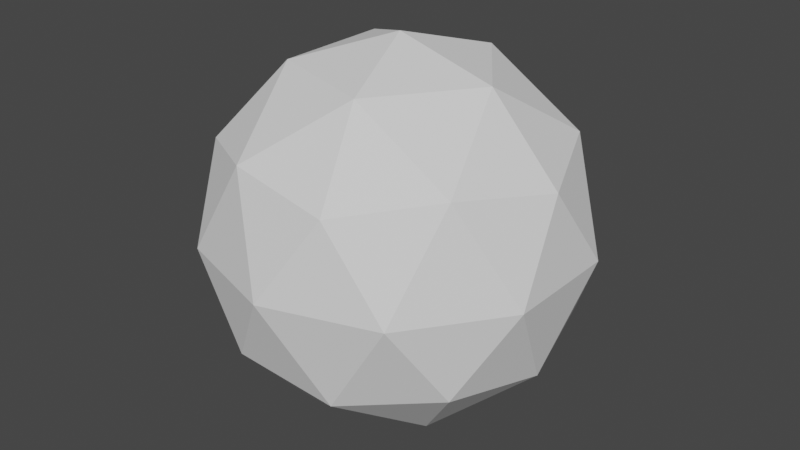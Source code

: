 # Source: IcoSpehere.blend  (saved by Blender 3.6.11; exported with 4.5.12 LTS)
import bpy
from mathutils import Matrix  # noqa: F401  (used for matrix-valued properties, if any)

bpy.ops.wm.read_factory_settings(use_empty=True)
scene = bpy.context.scene
scene.name = 'Scene'

# ---- collections
col_collection = bpy.data.collections.new('Collection'); scene.collection.children.link(col_collection)

# ---- world
world_world = bpy.data.worlds.new('World'); scene.world = world_world
world_world.use_nodes = True; world_world.node_tree.nodes.clear()
_N = world_world.node_tree.nodes; _L = world_world.node_tree.links
n0 = _N.new('ShaderNodeOutputWorld'); n0.name = 'World Output'; n0.location = (300, 300)
n1 = _N.new('ShaderNodeBackground'); n1.name = 'Background'; n1.location = (10, 300)
n1.inputs[0].default_value = (0.05088, 0.05088, 0.05088, 1.0)
_L.new(n1.outputs[0], n0.inputs[0])
n0.is_active_output = True
world_world.color = (0.05088, 0.05088, 0.05088)
world_world.use_sun_shadow = False
world_world.sun_shadow_jitter_overblur = 0.0

# ---- meshes
me_icosphere = bpy.data.meshes.new('Icosphere')
me_icosphere.from_pydata([(0.0, 0.0, -1.0), (0.7236, -0.5257, -0.4472), (-0.2764, -0.8506, -0.4472), (-0.8944, 0.0, -0.4472), (-0.2764, 0.8506, -0.4472), (0.7236, 0.5257, -0.4472), (0.2764, -0.8506, 0.4472), (-0.7236, -0.5257, 0.4472), (-0.7236, 0.5257, 0.4472), (0.2764, 0.8506, 0.4472), (0.8944, 0.0, 0.4472), (0.0, 0.0, 1.0), (-0.1625, -0.5, -0.8507), (0.4253, -0.309, -0.8507), (0.2629, -0.809, -0.5257), (0.8506, 0.0, -0.5257), (0.4253, 0.309, -0.8507), (-0.5257, 0.0, -0.8507), (-0.6882, -0.5, -0.5257), (-0.1625, 0.5, -0.8507), (-0.6882, 0.5, -0.5257), (0.2629, 0.809, -0.5257), (0.9511, -0.309, 0.0), (0.9511, 0.309, 0.0), (0.0, -1.0, 0.0), (0.5878, -0.809, 0.0), (-0.9511, -0.309, 0.0), (-0.5878, -0.809, 0.0), (-0.5878, 0.809, 0.0), (-0.9511, 0.309, 0.0), (0.5878, 0.809, 0.0), (0.0, 1.0, 0.0), (0.6882, -0.5, 0.5257), (-0.2629, -0.809, 0.5257), (-0.8506, 0.0, 0.5257), (-0.2629, 0.809, 0.5257), (0.6882, 0.5, 0.5257), (0.1625, -0.5, 0.8507), (0.5257, 0.0, 0.8507), (-0.4253, -0.309, 0.8507), (-0.4253, 0.309, 0.8507), (0.1625, 0.5, 0.8507)], [], [(0, 13, 12), (1, 13, 15), (0, 12, 17), (0, 17, 19), (0, 19, 16), (1, 15, 22), (2, 14, 24), (3, 18, 26), (4, 20, 28), (5, 21, 30), (1, 22, 25), (2, 24, 27), (3, 26, 29), (4, 28, 31), (5, 30, 23), (6, 32, 37), (7, 33, 39), (8, 34, 40), (9, 35, 41), (10, 36, 38), (38, 41, 11), (38, 36, 41), (36, 9, 41), (41, 40, 11), (41, 35, 40), (35, 8, 40), (40, 39, 11), (40, 34, 39), (34, 7, 39), (39, 37, 11), (39, 33, 37), (33, 6, 37), (37, 38, 11), (37, 32, 38), (32, 10, 38), (23, 36, 10), (23, 30, 36), (30, 9, 36), (31, 35, 9), (31, 28, 35), (28, 8, 35), (29, 34, 8), (29, 26, 34), (26, 7, 34), (27, 33, 7), (27, 24, 33), (24, 6, 33), (25, 32, 6), (25, 22, 32), (22, 10, 32), (30, 31, 9), (30, 21, 31), (21, 4, 31), (28, 29, 8), (28, 20, 29), (20, 3, 29), (26, 27, 7), (26, 18, 27), (18, 2, 27), (24, 25, 6), (24, 14, 25), (14, 1, 25), (22, 23, 10), (22, 15, 23), (15, 5, 23), (16, 21, 5), (16, 19, 21), (19, 4, 21), (19, 20, 4), (19, 17, 20), (17, 3, 20), (17, 18, 3), (17, 12, 18), (12, 2, 18), (15, 16, 5), (15, 13, 16), (13, 0, 16), (12, 14, 2), (12, 13, 14), (13, 1, 14)])
_uv = me_icosphere.uv_layers.new(name='UVMap')
_uv.uv.foreach_set('vector', [0.1818, 0.0, 0.2273, 0.07873, 0.1364, 0.07873, 0.2727, 0.1575, 0.3182, 0.07873, 0.3636, 0.1575, 0.9091, 0.0, 0.9545, 0.07873, 0.8636, 0.07873, 0.7273, 0.0, 0.7727, 0.07873, 0.6818, 0.07873, 0.5455, 0.0, 0.5909, 0.07873, 0.5, 0.07873, 0.2727, 0.1575, 0.3636, 0.1575, 0.3182, 0.2362, 0.09091, 0.1575, 0.1818, 0.1575, 0.1364, 0.2362, 0.8182, 0.1575, 0.9091, 0.1575, 0.8636, 0.2362, 0.6364, 0.1575, 0.7273, 0.1575, 0.6818, 0.2362, 0.4545, 0.1575, 0.5455, 0.1575, 0.5, 0.2362, 0.2727, 0.1575, 0.3182, 0.2362, 0.2273, 0.2362, 0.09091, 0.1575, 0.1364, 0.2362, 0.04546, 0.2362, 0.8182, 0.1575, 0.8636, 0.2362, 0.7727, 0.2362, 0.6364, 0.1575, 0.6818, 0.2362, 0.5909, 0.2362, 0.4545, 0.1575, 0.5, 0.2362, 0.4091, 0.2362, 0.1818, 0.3149, 0.2727, 0.3149, 0.2273, 0.3937, 0.0, 0.3149, 0.09091, 0.3149, 0.04546, 0.3937, 0.7273, 0.3149, 0.8182, 0.3149, 0.7727, 0.3937, 0.5455, 0.3149, 0.6364, 0.3149, 0.5909, 0.3937, 0.3636, 0.3149, 0.4545, 0.3149, 0.4091, 0.3937, 0.4091, 0.3937, 0.5, 0.3937, 0.4545, 0.4724, 0.4091, 0.3937, 0.4545, 0.3149, 0.5, 0.3937, 0.4545, 0.3149, 0.5455, 0.3149, 0.5, 0.3937, 0.5909, 0.3937, 0.6818, 0.3937, 0.6364, 0.4724, 0.5909, 0.3937, 0.6364, 0.3149, 0.6818, 0.3937, 0.6364, 0.3149, 0.7273, 0.3149, 0.6818, 0.3937, 0.7727, 0.3937, 0.8636, 0.3937, 0.8182, 0.4724, 0.7727, 0.3937, 0.8182, 0.3149, 0.8636, 0.3937, 0.8182, 0.3149, 0.9091, 0.3149, 0.8636, 0.3937, 0.04546, 0.3937, 0.1364, 0.3937, 0.09091, 0.4724, 0.04546, 0.3937, 0.09091, 0.3149, 0.1364, 0.3937, 0.09091, 0.3149, 0.1818, 0.3149, 0.1364, 0.3937, 0.2273, 0.3937, 0.3182, 0.3937, 0.2727, 0.4724, 0.2273, 0.3937, 0.2727, 0.3149, 0.3182, 0.3937, 0.2727, 0.3149, 0.3636, 0.3149, 0.3182, 0.3937, 0.4091, 0.2362, 0.4545, 0.3149, 0.3636, 0.3149, 0.4091, 0.2362, 0.5, 0.2362, 0.4545, 0.3149, 0.5, 0.2362, 0.5455, 0.3149, 0.4545, 0.3149, 0.5909, 0.2362, 0.6364, 0.3149, 0.5455, 0.3149, 0.5909, 0.2362, 0.6818, 0.2362, 0.6364, 0.3149, 0.6818, 0.2362, 0.7273, 0.3149, 0.6364, 0.3149, 0.7727, 0.2362, 0.8182, 0.3149, 0.7273, 0.3149, 0.7727, 0.2362, 0.8636, 0.2362, 0.8182, 0.3149, 0.8636, 0.2362, 0.9091, 0.3149, 0.8182, 0.3149, 0.04546, 0.2362, 0.09091, 0.3149, 0.0, 0.3149, 0.04546, 0.2362, 0.1364, 0.2362, 0.09091, 0.3149, 0.1364, 0.2362, 0.1818, 0.3149, 0.09091, 0.3149, 0.2273, 0.2362, 0.2727, 0.3149, 0.1818, 0.3149, 0.2273, 0.2362, 0.3182, 0.2362, 0.2727, 0.3149, 0.3182, 0.2362, 0.3636, 0.3149, 0.2727, 0.3149, 0.5, 0.2362, 0.5909, 0.2362, 0.5455, 0.3149, 0.5, 0.2362, 0.5455, 0.1575, 0.5909, 0.2362, 0.5455, 0.1575, 0.6364, 0.1575, 0.5909, 0.2362, 0.6818, 0.2362, 0.7727, 0.2362, 0.7273, 0.3149, 0.6818, 0.2362, 0.7273, 0.1575, 0.7727, 0.2362, 0.7273, 0.1575, 0.8182, 0.1575, 0.7727, 0.2362, 0.8636, 0.2362, 0.9545, 0.2362, 0.9091, 0.3149, 0.8636, 0.2362, 0.9091, 0.1575, 0.9545, 0.2362, 0.9091, 0.1575, 1.0, 0.1575, 0.9545, 0.2362, 0.1364, 0.2362, 0.2273, 0.2362, 0.1818, 0.3149, 0.1364, 0.2362, 0.1818, 0.1575, 0.2273, 0.2362, 0.1818, 0.1575, 0.2727, 0.1575, 0.2273, 0.2362, 0.3182, 0.2362, 0.4091, 0.2362, 0.3636, 0.3149, 0.3182, 0.2362, 0.3636, 0.1575, 0.4091, 0.2362, 0.3636, 0.1575, 0.4545, 0.1575, 0.4091, 0.2362, 0.5, 0.07873, 0.5455, 0.1575, 0.4545, 0.1575, 0.5, 0.07873, 0.5909, 0.07873, 0.5455, 0.1575, 0.5909, 0.07873, 0.6364, 0.1575, 0.5455, 0.1575, 0.6818, 0.07873, 0.7273, 0.1575, 0.6364, 0.1575, 0.6818, 0.07873, 0.7727, 0.07873, 0.7273, 0.1575, 0.7727, 0.07873, 0.8182, 0.1575, 0.7273, 0.1575, 0.8636, 0.07873, 0.9091, 0.1575, 0.8182, 0.1575, 0.8636, 0.07873, 0.9545, 0.07873, 0.9091, 0.1575, 0.9545, 0.07873, 1.0, 0.1575, 0.9091, 0.1575, 0.3636, 0.1575, 0.4091, 0.07873, 0.4545, 0.1575, 0.3636, 0.1575, 0.3182, 0.07873, 0.4091, 0.07873, 0.3182, 0.07873, 0.3636, 0.0, 0.4091, 0.07873, 0.1364, 0.07873, 0.1818, 0.1575, 0.09091, 0.1575, 0.1364, 0.07873, 0.2273, 0.07873, 0.1818, 0.1575, 0.2273, 0.07873, 0.2727, 0.1575, 0.1818, 0.1575])
me_icosphere.update()

# ---- objects
ob_icosphere = bpy.data.objects.new('Icosphere', me_icosphere)

# ---- transforms, parenting, visibility, modifiers, constraints
ob_icosphere.location = (0.0, 0.0, 0.0)

# ---- collection membership
col_collection.objects.link(ob_icosphere)

# ---- scene / render settings (as saved in the file)
scene.frame_start = 1; scene.frame_end = 250; scene.frame_set(1)
scene.render.engine = 'BLENDER_EEVEE_NEXT'
scene.cycles.sampling_pattern = 'TABULATED_SOBOL'
scene.view_settings.view_transform = 'Filmic'
bpy.context.view_layer.update()

# ---- added for rendering (the .blend has no active camera and no usable light): camera, sun
cam_auto = bpy.data.cameras.new('AutoCamera')
cam_auto.lens = 50.0
cam_auto.sensor_width = 36.0
cam_auto.clip_end = 1000.0
ob_auto_camera = bpy.data.objects.new('AutoCamera', cam_auto)
scene.collection.objects.link(ob_auto_camera)
ob_auto_camera.location = (3.15365, -3.78438, 2.52292)
ob_auto_camera.rotation_euler = (1.09748, -7.21219e-08, 0.694738)
scene.camera = ob_auto_camera
light_auto_sun = bpy.data.lights.new('AutoSun', 'SUN')
light_auto_sun.energy = 3.0
light_auto_sun.angle = 0.0523599
ob_auto_sun = bpy.data.objects.new('AutoSun', light_auto_sun)
scene.collection.objects.link(ob_auto_sun)
ob_auto_sun.rotation_euler = (0.872665, 0.174533, 0.523599)
bpy.context.view_layer.update()
